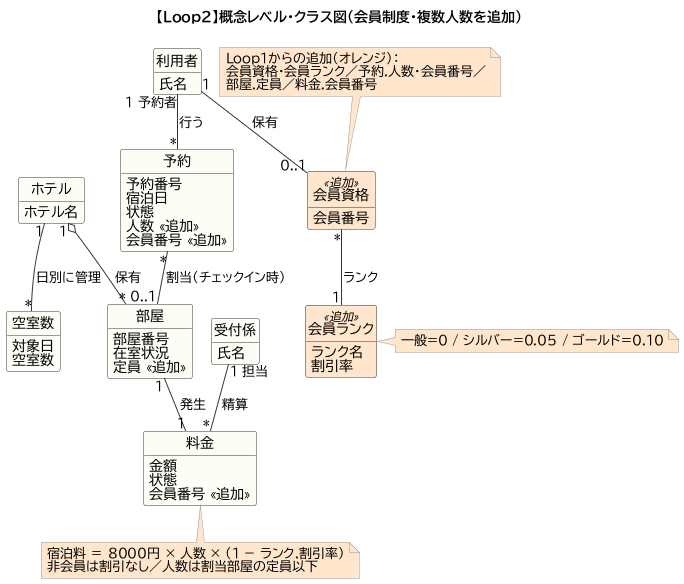

The diagram above was rendered by PlantUML. Its source (embedded in the PNG):
@startuml
!pragma layout smetana
!include _style.iuml
title 【Loop2】概念レベル・クラス図（会員制度・複数人数を追加）
hide empty members
hide circle

class ホテル {
  ホテル名
}
class 利用者 {
  氏名
}
class 受付係 {
  氏名
}
class 会員資格 <<追加>> #FFE6CC {
  会員番号
}
class 会員ランク <<追加>> #FFE6CC {
  ランク名
  割引率
}
class 予約 {
  予約番号
  宿泊日
  状態
  人数 <<追加>>
  会員番号 <<追加>>
}
class 部屋 {
  部屋番号
  在室状況
  定員 <<追加>>
}
class 空室数 {
  対象日
  空室数
}
class 料金 {
  金額
  状態
  会員番号 <<追加>>
}

ホテル "1" o-- "*" 部屋 : 保有
ホテル "1" -- "*" 空室数 : 日別に管理
利用者 "1 予約者" -- "*" 予約 : 行う
利用者 "1" -- "0..1" 会員資格 : 保有
会員資格 "*" -- "1" 会員ランク : ランク
予約 "*" -- "0..1" 部屋 : 割当（チェックイン時）
部屋 "1" -- "1" 料金 : 発生
受付係 "1 担当" -- "*" 料金 : 精算

note right of 会員ランク #FFE6CC
  一般=0 / シルバー=0.05 / ゴールド=0.10
end note

note bottom of 料金 #FFE6CC
  宿泊料 ＝ 8000円 × 人数 × (1 − ランク.割引率)
  非会員は割引なし／人数は割当部屋の定員以下
end note

note top of 会員資格 #FFE6CC
  Loop1からの追加（オレンジ）：
  会員資格・会員ランク／予約.人数・会員番号／
  部屋.定員／料金.会員番号
end note
@enduml